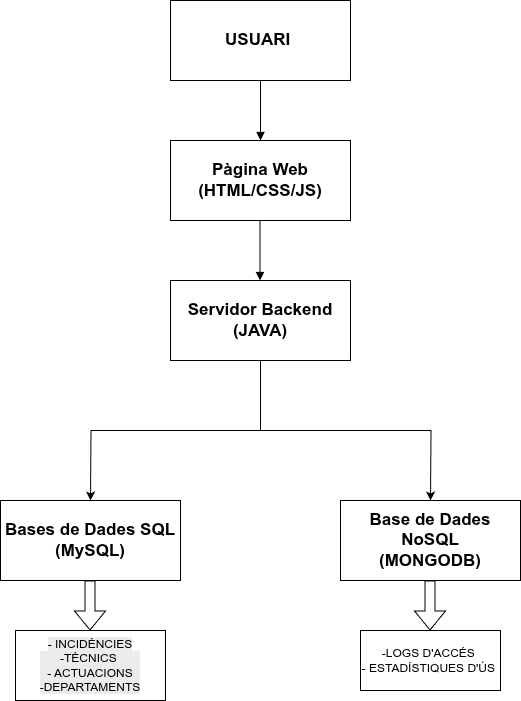

The diagram above was exported from draw.io. Its source (the exported page's mxGraphModel, read from the mxfile embedded in the PNG):
<mxGraphModel dx="786" dy="645" grid="1" gridSize="10" guides="1" tooltips="1" connect="1" arrows="1" fold="1" page="1" pageScale="1" pageWidth="827" pageHeight="1169" math="0" shadow="0">
  <root>
    <mxCell id="0" />
    <mxCell id="1" parent="0" />
    <mxCell id="X9VFdrK10LMzAqJsZbbL-1" value="&lt;font style=&quot;font-size: 17px;&quot;&gt;&lt;b style=&quot;&quot;&gt;USUARI&amp;nbsp;&lt;/b&gt;&lt;/font&gt;" style="rounded=0;whiteSpace=wrap;html=1;" parent="1" vertex="1">
      <mxGeometry x="330" y="140" width="180" height="80" as="geometry" />
    </mxCell>
    <mxCell id="X9VFdrK10LMzAqJsZbbL-2" value="" style="endArrow=none;html=1;rounded=0;startArrow=block;startFill=1;" parent="1" edge="1">
      <mxGeometry width="50" height="50" relative="1" as="geometry">
        <mxPoint x="420" y="280" as="sourcePoint" />
        <mxPoint x="420" y="220" as="targetPoint" />
      </mxGeometry>
    </mxCell>
    <mxCell id="X9VFdrK10LMzAqJsZbbL-3" value="&lt;b style=&quot;font-size: 17px;&quot;&gt;Pàgina Web&lt;/b&gt;&lt;br&gt;&lt;span style=&quot;font-size: 17px;&quot;&gt;&lt;b&gt;(HTML/CSS/JS)&lt;/b&gt;&lt;/span&gt;" style="rounded=0;whiteSpace=wrap;html=1;" parent="1" vertex="1">
      <mxGeometry x="330" y="280" width="180" height="80" as="geometry" />
    </mxCell>
    <mxCell id="W4hbalyy4bwc7W9mp9QG-3" style="edgeStyle=orthogonalEdgeStyle;rounded=0;orthogonalLoop=1;jettySize=auto;html=1;exitX=0.5;exitY=1;exitDx=0;exitDy=0;" parent="1" source="X9VFdrK10LMzAqJsZbbL-4" edge="1">
      <mxGeometry relative="1" as="geometry">
        <mxPoint x="590" y="640" as="targetPoint" />
      </mxGeometry>
    </mxCell>
    <mxCell id="W4hbalyy4bwc7W9mp9QG-6" style="edgeStyle=orthogonalEdgeStyle;rounded=0;orthogonalLoop=1;jettySize=auto;html=1;exitX=0.5;exitY=1;exitDx=0;exitDy=0;" parent="1" source="X9VFdrK10LMzAqJsZbbL-4" edge="1">
      <mxGeometry relative="1" as="geometry">
        <mxPoint x="250" y="640" as="targetPoint" />
      </mxGeometry>
    </mxCell>
    <mxCell id="X9VFdrK10LMzAqJsZbbL-4" value="&lt;span style=&quot;font-size: 17px;&quot;&gt;&lt;b&gt;Servidor Backend&lt;/b&gt;&lt;/span&gt;&lt;div&gt;&lt;span style=&quot;font-size: 17px;&quot;&gt;&lt;b&gt;(JAVA)&lt;/b&gt;&lt;/span&gt;&lt;/div&gt;" style="rounded=0;whiteSpace=wrap;html=1;" parent="1" vertex="1">
      <mxGeometry x="330" y="420" width="180" height="80" as="geometry" />
    </mxCell>
    <mxCell id="W4hbalyy4bwc7W9mp9QG-2" value="" style="endArrow=none;html=1;rounded=0;startArrow=block;startFill=1;" parent="1" edge="1">
      <mxGeometry width="50" height="50" relative="1" as="geometry">
        <mxPoint x="419.5" y="420" as="sourcePoint" />
        <mxPoint x="419.5" y="360" as="targetPoint" />
      </mxGeometry>
    </mxCell>
    <mxCell id="W4hbalyy4bwc7W9mp9QG-7" value="&lt;span style=&quot;font-size: 17px;&quot;&gt;&lt;b&gt;Base de Dades NoSQL&lt;/b&gt;&lt;/span&gt;&lt;div&gt;&lt;span style=&quot;font-size: 17px;&quot;&gt;&lt;b&gt;(MONGODB)&lt;/b&gt;&lt;/span&gt;&lt;/div&gt;" style="rounded=0;whiteSpace=wrap;html=1;" parent="1" vertex="1">
      <mxGeometry x="500" y="640" width="180" height="80" as="geometry" />
    </mxCell>
    <mxCell id="W4hbalyy4bwc7W9mp9QG-8" value="&lt;span style=&quot;font-size: 17px;&quot;&gt;&lt;b&gt;Bases de Dades SQL&lt;/b&gt;&lt;/span&gt;&lt;div&gt;&lt;span style=&quot;font-size: 17px;&quot;&gt;&lt;b&gt;(MySQL)&lt;/b&gt;&lt;/span&gt;&lt;/div&gt;" style="rounded=0;whiteSpace=wrap;html=1;" parent="1" vertex="1">
      <mxGeometry x="160" y="640" width="180" height="80" as="geometry" />
    </mxCell>
    <mxCell id="0tnRnJnr9eLr13QtLXDF-4" value="&lt;span style=&quot;color: rgb(0, 0, 0); font-family: Helvetica; font-size: 12px; font-style: normal; font-variant-ligatures: normal; font-variant-caps: normal; font-weight: 400; letter-spacing: normal; orphans: 2; text-align: center; text-indent: 0px; text-transform: none; widows: 2; word-spacing: 0px; -webkit-text-stroke-width: 0px; white-space: normal; background-color: rgb(236, 236, 236); text-decoration-thickness: initial; text-decoration-style: initial; text-decoration-color: initial; display: inline !important; float: none;&quot;&gt;- INCIDÈNCIES&lt;/span&gt;&lt;div style=&quot;forced-color-adjust: none; color: rgb(0, 0, 0); font-family: Helvetica; font-size: 12px; font-style: normal; font-variant-ligatures: normal; font-variant-caps: normal; font-weight: 400; letter-spacing: normal; orphans: 2; text-align: center; text-indent: 0px; text-transform: none; widows: 2; word-spacing: 0px; -webkit-text-stroke-width: 0px; white-space: normal; background-color: rgb(236, 236, 236); text-decoration-thickness: initial; text-decoration-style: initial; text-decoration-color: initial;&quot;&gt;-TÈCNICS&amp;nbsp;&lt;/div&gt;&lt;div style=&quot;forced-color-adjust: none; color: rgb(0, 0, 0); font-family: Helvetica; font-size: 12px; font-style: normal; font-variant-ligatures: normal; font-variant-caps: normal; font-weight: 400; letter-spacing: normal; orphans: 2; text-align: center; text-indent: 0px; text-transform: none; widows: 2; word-spacing: 0px; -webkit-text-stroke-width: 0px; white-space: normal; background-color: rgb(236, 236, 236); text-decoration-thickness: initial; text-decoration-style: initial; text-decoration-color: initial;&quot;&gt;- ACTUACIONS&lt;/div&gt;&lt;div style=&quot;forced-color-adjust: none; color: rgb(0, 0, 0); font-family: Helvetica; font-size: 12px; font-style: normal; font-variant-ligatures: normal; font-variant-caps: normal; font-weight: 400; letter-spacing: normal; orphans: 2; text-align: center; text-indent: 0px; text-transform: none; widows: 2; word-spacing: 0px; -webkit-text-stroke-width: 0px; white-space: normal; background-color: rgb(236, 236, 236); text-decoration-thickness: initial; text-decoration-style: initial; text-decoration-color: initial;&quot;&gt;-DEPARTAMENTS&lt;/div&gt;" style="rounded=0;whiteSpace=wrap;html=1;" parent="1" vertex="1">
      <mxGeometry x="175" y="770" width="150" height="70" as="geometry" />
    </mxCell>
    <mxCell id="0tnRnJnr9eLr13QtLXDF-5" value="-LOGS D'ACCÉS&amp;nbsp;&lt;br&gt;- ESTADÍSTIQUES D'ÚS&amp;nbsp;" style="rounded=0;whiteSpace=wrap;html=1;" parent="1" vertex="1">
      <mxGeometry x="520" y="770" width="140" height="60" as="geometry" />
    </mxCell>
    <mxCell id="0tnRnJnr9eLr13QtLXDF-7" value="" style="shape=flexArrow;endArrow=classic;html=1;rounded=0;" parent="1" edge="1">
      <mxGeometry width="50" height="50" relative="1" as="geometry">
        <mxPoint x="249.5" y="720" as="sourcePoint" />
        <mxPoint x="249.5" y="770" as="targetPoint" />
      </mxGeometry>
    </mxCell>
    <mxCell id="0tnRnJnr9eLr13QtLXDF-8" value="" style="shape=flexArrow;endArrow=classic;html=1;rounded=0;" parent="1" edge="1">
      <mxGeometry width="50" height="50" relative="1" as="geometry">
        <mxPoint x="589.5" y="720" as="sourcePoint" />
        <mxPoint x="589.5" y="770" as="targetPoint" />
      </mxGeometry>
    </mxCell>
  </root>
</mxGraphModel>